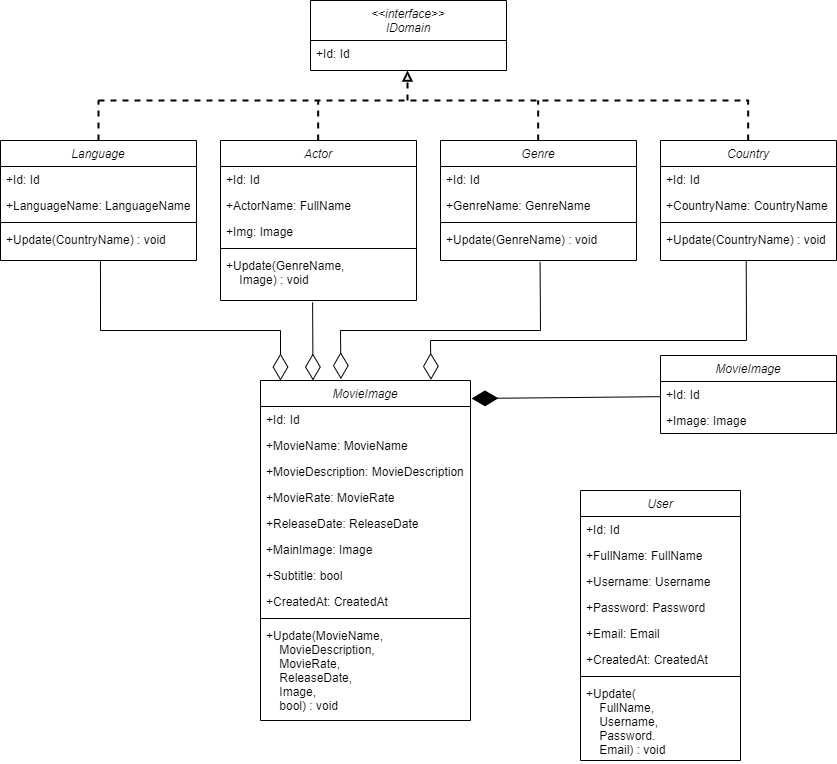

The diagram above was exported from draw.io. Its source (the exported page's mxGraphModel, read from the mxfile embedded in the PNG):
<mxGraphModel dx="1707" dy="434" grid="1" gridSize="10" guides="1" tooltips="1" connect="1" arrows="1" fold="1" page="1" pageScale="1" pageWidth="827" pageHeight="1169" math="0" shadow="0">
  <root>
    <mxCell id="WIyWlLk6GJQsqaUBKTNV-0" />
    <mxCell id="WIyWlLk6GJQsqaUBKTNV-1" parent="WIyWlLk6GJQsqaUBKTNV-0" />
    <mxCell id="zkfFHV4jXpPFQw0GAbJ--0" value="User" style="swimlane;fontStyle=2;align=center;verticalAlign=top;childLayout=stackLayout;horizontal=1;startSize=26;horizontalStack=0;resizeParent=1;resizeLast=0;collapsible=1;marginBottom=0;rounded=0;shadow=0;strokeWidth=1;" parent="WIyWlLk6GJQsqaUBKTNV-1" vertex="1">
      <mxGeometry x="560" y="500" width="160" height="270" as="geometry">
        <mxRectangle x="220" y="120" width="160" height="26" as="alternateBounds" />
      </mxGeometry>
    </mxCell>
    <mxCell id="zkfFHV4jXpPFQw0GAbJ--1" value="+Id: Id" style="text;align=left;verticalAlign=top;spacingLeft=4;spacingRight=4;overflow=hidden;rotatable=0;points=[[0,0.5],[1,0.5]];portConstraint=eastwest;" parent="zkfFHV4jXpPFQw0GAbJ--0" vertex="1">
      <mxGeometry y="26" width="160" height="26" as="geometry" />
    </mxCell>
    <mxCell id="zkfFHV4jXpPFQw0GAbJ--2" value="+FullName: FullName" style="text;align=left;verticalAlign=top;spacingLeft=4;spacingRight=4;overflow=hidden;rotatable=0;points=[[0,0.5],[1,0.5]];portConstraint=eastwest;rounded=0;shadow=0;html=0;" parent="zkfFHV4jXpPFQw0GAbJ--0" vertex="1">
      <mxGeometry y="52" width="160" height="26" as="geometry" />
    </mxCell>
    <mxCell id="zkfFHV4jXpPFQw0GAbJ--3" value="+Username: Username" style="text;align=left;verticalAlign=top;spacingLeft=4;spacingRight=4;overflow=hidden;rotatable=0;points=[[0,0.5],[1,0.5]];portConstraint=eastwest;rounded=0;shadow=0;html=0;" parent="zkfFHV4jXpPFQw0GAbJ--0" vertex="1">
      <mxGeometry y="78" width="160" height="26" as="geometry" />
    </mxCell>
    <mxCell id="zkfFHV4jXpPFQw0GAbJ--5" value="+Password: Password" style="text;align=left;verticalAlign=top;spacingLeft=4;spacingRight=4;overflow=hidden;rotatable=0;points=[[0,0.5],[1,0.5]];portConstraint=eastwest;" parent="zkfFHV4jXpPFQw0GAbJ--0" vertex="1">
      <mxGeometry y="104" width="160" height="26" as="geometry" />
    </mxCell>
    <mxCell id="eTyjcPWAV_zBhW57ZBi4-2" value="+Email: Email" style="text;align=left;verticalAlign=top;spacingLeft=4;spacingRight=4;overflow=hidden;rotatable=0;points=[[0,0.5],[1,0.5]];portConstraint=eastwest;" parent="zkfFHV4jXpPFQw0GAbJ--0" vertex="1">
      <mxGeometry y="130" width="160" height="26" as="geometry" />
    </mxCell>
    <mxCell id="eTyjcPWAV_zBhW57ZBi4-3" value="+CreatedAt: CreatedAt" style="text;align=left;verticalAlign=top;spacingLeft=4;spacingRight=4;overflow=hidden;rotatable=0;points=[[0,0.5],[1,0.5]];portConstraint=eastwest;" parent="zkfFHV4jXpPFQw0GAbJ--0" vertex="1">
      <mxGeometry y="156" width="160" height="26" as="geometry" />
    </mxCell>
    <mxCell id="zkfFHV4jXpPFQw0GAbJ--4" value="" style="line;html=1;strokeWidth=1;align=left;verticalAlign=middle;spacingTop=-1;spacingLeft=3;spacingRight=3;rotatable=0;labelPosition=right;points=[];portConstraint=eastwest;" parent="zkfFHV4jXpPFQw0GAbJ--0" vertex="1">
      <mxGeometry y="182" width="160" height="8" as="geometry" />
    </mxCell>
    <mxCell id="eTyjcPWAV_zBhW57ZBi4-4" value="+Update(&#10;    FullName,&#10;    Username,&#10;    Password.&#10;    Email) : void" style="text;align=left;verticalAlign=top;spacingLeft=4;spacingRight=4;overflow=hidden;rotatable=0;points=[[0,0.5],[1,0.5]];portConstraint=eastwest;" parent="zkfFHV4jXpPFQw0GAbJ--0" vertex="1">
      <mxGeometry y="190" width="160" height="80" as="geometry" />
    </mxCell>
    <mxCell id="eTyjcPWAV_zBhW57ZBi4-5" value="Country" style="swimlane;fontStyle=2;align=center;verticalAlign=top;childLayout=stackLayout;horizontal=1;startSize=26;horizontalStack=0;resizeParent=1;resizeLast=0;collapsible=1;marginBottom=0;rounded=0;shadow=0;strokeWidth=1;" parent="WIyWlLk6GJQsqaUBKTNV-1" vertex="1">
      <mxGeometry x="640" y="150" width="176" height="120" as="geometry">
        <mxRectangle x="220" y="120" width="160" height="26" as="alternateBounds" />
      </mxGeometry>
    </mxCell>
    <mxCell id="eTyjcPWAV_zBhW57ZBi4-6" value="+Id: Id" style="text;align=left;verticalAlign=top;spacingLeft=4;spacingRight=4;overflow=hidden;rotatable=0;points=[[0,0.5],[1,0.5]];portConstraint=eastwest;" parent="eTyjcPWAV_zBhW57ZBi4-5" vertex="1">
      <mxGeometry y="26" width="176" height="26" as="geometry" />
    </mxCell>
    <mxCell id="eTyjcPWAV_zBhW57ZBi4-7" value="+CountryName: CountryName" style="text;align=left;verticalAlign=top;spacingLeft=4;spacingRight=4;overflow=hidden;rotatable=0;points=[[0,0.5],[1,0.5]];portConstraint=eastwest;rounded=0;shadow=0;html=0;" parent="eTyjcPWAV_zBhW57ZBi4-5" vertex="1">
      <mxGeometry y="52" width="176" height="26" as="geometry" />
    </mxCell>
    <mxCell id="eTyjcPWAV_zBhW57ZBi4-12" value="" style="line;html=1;strokeWidth=1;align=left;verticalAlign=middle;spacingTop=-1;spacingLeft=3;spacingRight=3;rotatable=0;labelPosition=right;points=[];portConstraint=eastwest;" parent="eTyjcPWAV_zBhW57ZBi4-5" vertex="1">
      <mxGeometry y="78" width="176" height="8" as="geometry" />
    </mxCell>
    <mxCell id="eTyjcPWAV_zBhW57ZBi4-13" value="+Update(CountryName) : void" style="text;align=left;verticalAlign=top;spacingLeft=4;spacingRight=4;overflow=hidden;rotatable=0;points=[[0,0.5],[1,0.5]];portConstraint=eastwest;" parent="eTyjcPWAV_zBhW57ZBi4-5" vertex="1">
      <mxGeometry y="86" width="176" height="34" as="geometry" />
    </mxCell>
    <mxCell id="eTyjcPWAV_zBhW57ZBi4-14" value="Language" style="swimlane;fontStyle=2;align=center;verticalAlign=top;childLayout=stackLayout;horizontal=1;startSize=26;horizontalStack=0;resizeParent=1;resizeLast=0;collapsible=1;marginBottom=0;rounded=0;shadow=0;strokeWidth=1;" parent="WIyWlLk6GJQsqaUBKTNV-1" vertex="1">
      <mxGeometry x="-20" y="150" width="196" height="120" as="geometry">
        <mxRectangle x="220" y="120" width="160" height="26" as="alternateBounds" />
      </mxGeometry>
    </mxCell>
    <mxCell id="eTyjcPWAV_zBhW57ZBi4-15" value="+Id: Id" style="text;align=left;verticalAlign=top;spacingLeft=4;spacingRight=4;overflow=hidden;rotatable=0;points=[[0,0.5],[1,0.5]];portConstraint=eastwest;" parent="eTyjcPWAV_zBhW57ZBi4-14" vertex="1">
      <mxGeometry y="26" width="196" height="26" as="geometry" />
    </mxCell>
    <mxCell id="eTyjcPWAV_zBhW57ZBi4-16" value="+LanguageName: LanguageName" style="text;align=left;verticalAlign=top;spacingLeft=4;spacingRight=4;overflow=hidden;rotatable=0;points=[[0,0.5],[1,0.5]];portConstraint=eastwest;rounded=0;shadow=0;html=0;" parent="eTyjcPWAV_zBhW57ZBi4-14" vertex="1">
      <mxGeometry y="52" width="196" height="26" as="geometry" />
    </mxCell>
    <mxCell id="eTyjcPWAV_zBhW57ZBi4-17" value="" style="line;html=1;strokeWidth=1;align=left;verticalAlign=middle;spacingTop=-1;spacingLeft=3;spacingRight=3;rotatable=0;labelPosition=right;points=[];portConstraint=eastwest;" parent="eTyjcPWAV_zBhW57ZBi4-14" vertex="1">
      <mxGeometry y="78" width="196" height="8" as="geometry" />
    </mxCell>
    <mxCell id="eTyjcPWAV_zBhW57ZBi4-18" value="+Update(CountryName) : void" style="text;align=left;verticalAlign=top;spacingLeft=4;spacingRight=4;overflow=hidden;rotatable=0;points=[[0,0.5],[1,0.5]];portConstraint=eastwest;" parent="eTyjcPWAV_zBhW57ZBi4-14" vertex="1">
      <mxGeometry y="86" width="196" height="34" as="geometry" />
    </mxCell>
    <mxCell id="eTyjcPWAV_zBhW57ZBi4-19" value="Genre" style="swimlane;fontStyle=2;align=center;verticalAlign=top;childLayout=stackLayout;horizontal=1;startSize=26;horizontalStack=0;resizeParent=1;resizeLast=0;collapsible=1;marginBottom=0;rounded=0;shadow=0;strokeWidth=1;" parent="WIyWlLk6GJQsqaUBKTNV-1" vertex="1">
      <mxGeometry x="420" y="150" width="196" height="120" as="geometry">
        <mxRectangle x="220" y="120" width="160" height="26" as="alternateBounds" />
      </mxGeometry>
    </mxCell>
    <mxCell id="eTyjcPWAV_zBhW57ZBi4-20" value="+Id: Id" style="text;align=left;verticalAlign=top;spacingLeft=4;spacingRight=4;overflow=hidden;rotatable=0;points=[[0,0.5],[1,0.5]];portConstraint=eastwest;" parent="eTyjcPWAV_zBhW57ZBi4-19" vertex="1">
      <mxGeometry y="26" width="196" height="26" as="geometry" />
    </mxCell>
    <mxCell id="eTyjcPWAV_zBhW57ZBi4-21" value="+GenreName: GenreName" style="text;align=left;verticalAlign=top;spacingLeft=4;spacingRight=4;overflow=hidden;rotatable=0;points=[[0,0.5],[1,0.5]];portConstraint=eastwest;rounded=0;shadow=0;html=0;" parent="eTyjcPWAV_zBhW57ZBi4-19" vertex="1">
      <mxGeometry y="52" width="196" height="26" as="geometry" />
    </mxCell>
    <mxCell id="eTyjcPWAV_zBhW57ZBi4-22" value="" style="line;html=1;strokeWidth=1;align=left;verticalAlign=middle;spacingTop=-1;spacingLeft=3;spacingRight=3;rotatable=0;labelPosition=right;points=[];portConstraint=eastwest;" parent="eTyjcPWAV_zBhW57ZBi4-19" vertex="1">
      <mxGeometry y="78" width="196" height="8" as="geometry" />
    </mxCell>
    <mxCell id="eTyjcPWAV_zBhW57ZBi4-23" value="+Update(GenreName) : void" style="text;align=left;verticalAlign=top;spacingLeft=4;spacingRight=4;overflow=hidden;rotatable=0;points=[[0,0.5],[1,0.5]];portConstraint=eastwest;" parent="eTyjcPWAV_zBhW57ZBi4-19" vertex="1">
      <mxGeometry y="86" width="196" height="34" as="geometry" />
    </mxCell>
    <mxCell id="eTyjcPWAV_zBhW57ZBi4-24" value="Actor" style="swimlane;fontStyle=2;align=center;verticalAlign=top;childLayout=stackLayout;horizontal=1;startSize=26;horizontalStack=0;resizeParent=1;resizeLast=0;collapsible=1;marginBottom=0;rounded=0;shadow=0;strokeWidth=1;" parent="WIyWlLk6GJQsqaUBKTNV-1" vertex="1">
      <mxGeometry x="200" y="150" width="196" height="160" as="geometry">
        <mxRectangle x="220" y="120" width="160" height="26" as="alternateBounds" />
      </mxGeometry>
    </mxCell>
    <mxCell id="eTyjcPWAV_zBhW57ZBi4-25" value="+Id: Id" style="text;align=left;verticalAlign=top;spacingLeft=4;spacingRight=4;overflow=hidden;rotatable=0;points=[[0,0.5],[1,0.5]];portConstraint=eastwest;" parent="eTyjcPWAV_zBhW57ZBi4-24" vertex="1">
      <mxGeometry y="26" width="196" height="26" as="geometry" />
    </mxCell>
    <mxCell id="eTyjcPWAV_zBhW57ZBi4-26" value="+ActorName: FullName" style="text;align=left;verticalAlign=top;spacingLeft=4;spacingRight=4;overflow=hidden;rotatable=0;points=[[0,0.5],[1,0.5]];portConstraint=eastwest;rounded=0;shadow=0;html=0;" parent="eTyjcPWAV_zBhW57ZBi4-24" vertex="1">
      <mxGeometry y="52" width="196" height="26" as="geometry" />
    </mxCell>
    <mxCell id="eTyjcPWAV_zBhW57ZBi4-29" value="+Img: Image" style="text;align=left;verticalAlign=top;spacingLeft=4;spacingRight=4;overflow=hidden;rotatable=0;points=[[0,0.5],[1,0.5]];portConstraint=eastwest;rounded=0;shadow=0;html=0;" parent="eTyjcPWAV_zBhW57ZBi4-24" vertex="1">
      <mxGeometry y="78" width="196" height="26" as="geometry" />
    </mxCell>
    <mxCell id="eTyjcPWAV_zBhW57ZBi4-27" value="" style="line;html=1;strokeWidth=1;align=left;verticalAlign=middle;spacingTop=-1;spacingLeft=3;spacingRight=3;rotatable=0;labelPosition=right;points=[];portConstraint=eastwest;" parent="eTyjcPWAV_zBhW57ZBi4-24" vertex="1">
      <mxGeometry y="104" width="196" height="8" as="geometry" />
    </mxCell>
    <mxCell id="eTyjcPWAV_zBhW57ZBi4-28" value="+Update(GenreName,&#10;    Image) : void" style="text;align=left;verticalAlign=top;spacingLeft=4;spacingRight=4;overflow=hidden;rotatable=0;points=[[0,0.5],[1,0.5]];portConstraint=eastwest;" parent="eTyjcPWAV_zBhW57ZBi4-24" vertex="1">
      <mxGeometry y="112" width="196" height="48" as="geometry" />
    </mxCell>
    <mxCell id="eTyjcPWAV_zBhW57ZBi4-30" value="&lt;&lt;interface&gt;&gt;&#10;IDomain" style="swimlane;fontStyle=2;align=center;verticalAlign=top;childLayout=stackLayout;horizontal=1;startSize=40;horizontalStack=0;resizeParent=1;resizeLast=0;collapsible=1;marginBottom=0;rounded=0;shadow=0;strokeWidth=1;" parent="WIyWlLk6GJQsqaUBKTNV-1" vertex="1">
      <mxGeometry x="290" y="10" width="196" height="70" as="geometry">
        <mxRectangle x="220" y="120" width="160" height="26" as="alternateBounds" />
      </mxGeometry>
    </mxCell>
    <mxCell id="eTyjcPWAV_zBhW57ZBi4-31" value="+Id: Id" style="text;align=left;verticalAlign=top;spacingLeft=4;spacingRight=4;overflow=hidden;rotatable=0;points=[[0,0.5],[1,0.5]];portConstraint=eastwest;" parent="eTyjcPWAV_zBhW57ZBi4-30" vertex="1">
      <mxGeometry y="40" width="196" height="26" as="geometry" />
    </mxCell>
    <mxCell id="eTyjcPWAV_zBhW57ZBi4-35" value="MovieImage" style="swimlane;fontStyle=2;align=center;verticalAlign=top;childLayout=stackLayout;horizontal=1;startSize=26;horizontalStack=0;resizeParent=1;resizeLast=0;collapsible=1;marginBottom=0;rounded=0;shadow=0;strokeWidth=1;" parent="WIyWlLk6GJQsqaUBKTNV-1" vertex="1">
      <mxGeometry x="640" y="365" width="176" height="78" as="geometry">
        <mxRectangle x="220" y="120" width="160" height="26" as="alternateBounds" />
      </mxGeometry>
    </mxCell>
    <mxCell id="eTyjcPWAV_zBhW57ZBi4-36" value="+Id: Id" style="text;align=left;verticalAlign=top;spacingLeft=4;spacingRight=4;overflow=hidden;rotatable=0;points=[[0,0.5],[1,0.5]];portConstraint=eastwest;" parent="eTyjcPWAV_zBhW57ZBi4-35" vertex="1">
      <mxGeometry y="26" width="176" height="26" as="geometry" />
    </mxCell>
    <mxCell id="eTyjcPWAV_zBhW57ZBi4-37" value="+Image: Image" style="text;align=left;verticalAlign=top;spacingLeft=4;spacingRight=4;overflow=hidden;rotatable=0;points=[[0,0.5],[1,0.5]];portConstraint=eastwest;rounded=0;shadow=0;html=0;" parent="eTyjcPWAV_zBhW57ZBi4-35" vertex="1">
      <mxGeometry y="52" width="176" height="26" as="geometry" />
    </mxCell>
    <mxCell id="eTyjcPWAV_zBhW57ZBi4-40" value="MovieImage" style="swimlane;fontStyle=2;align=center;verticalAlign=top;childLayout=stackLayout;horizontal=1;startSize=26;horizontalStack=0;resizeParent=1;resizeLast=0;collapsible=1;marginBottom=0;rounded=0;shadow=0;strokeWidth=1;" parent="WIyWlLk6GJQsqaUBKTNV-1" vertex="1">
      <mxGeometry x="240" y="390" width="210" height="340" as="geometry">
        <mxRectangle x="220" y="120" width="160" height="26" as="alternateBounds" />
      </mxGeometry>
    </mxCell>
    <mxCell id="eTyjcPWAV_zBhW57ZBi4-41" value="+Id: Id" style="text;align=left;verticalAlign=top;spacingLeft=4;spacingRight=4;overflow=hidden;rotatable=0;points=[[0,0.5],[1,0.5]];portConstraint=eastwest;" parent="eTyjcPWAV_zBhW57ZBi4-40" vertex="1">
      <mxGeometry y="26" width="210" height="26" as="geometry" />
    </mxCell>
    <mxCell id="eTyjcPWAV_zBhW57ZBi4-42" value="+MovieName: MovieName" style="text;align=left;verticalAlign=top;spacingLeft=4;spacingRight=4;overflow=hidden;rotatable=0;points=[[0,0.5],[1,0.5]];portConstraint=eastwest;rounded=0;shadow=0;html=0;" parent="eTyjcPWAV_zBhW57ZBi4-40" vertex="1">
      <mxGeometry y="52" width="210" height="26" as="geometry" />
    </mxCell>
    <mxCell id="eTyjcPWAV_zBhW57ZBi4-46" value="+MovieDescription: MovieDescription" style="text;align=left;verticalAlign=top;spacingLeft=4;spacingRight=4;overflow=hidden;rotatable=0;points=[[0,0.5],[1,0.5]];portConstraint=eastwest;rounded=0;shadow=0;html=0;" parent="eTyjcPWAV_zBhW57ZBi4-40" vertex="1">
      <mxGeometry y="78" width="210" height="26" as="geometry" />
    </mxCell>
    <mxCell id="eTyjcPWAV_zBhW57ZBi4-47" value="+MovieRate: MovieRate" style="text;align=left;verticalAlign=top;spacingLeft=4;spacingRight=4;overflow=hidden;rotatable=0;points=[[0,0.5],[1,0.5]];portConstraint=eastwest;rounded=0;shadow=0;html=0;" parent="eTyjcPWAV_zBhW57ZBi4-40" vertex="1">
      <mxGeometry y="104" width="210" height="26" as="geometry" />
    </mxCell>
    <mxCell id="eTyjcPWAV_zBhW57ZBi4-48" value="+ReleaseDate: ReleaseDate" style="text;align=left;verticalAlign=top;spacingLeft=4;spacingRight=4;overflow=hidden;rotatable=0;points=[[0,0.5],[1,0.5]];portConstraint=eastwest;rounded=0;shadow=0;html=0;" parent="eTyjcPWAV_zBhW57ZBi4-40" vertex="1">
      <mxGeometry y="130" width="210" height="26" as="geometry" />
    </mxCell>
    <mxCell id="eTyjcPWAV_zBhW57ZBi4-49" value="+MainImage: Image" style="text;align=left;verticalAlign=top;spacingLeft=4;spacingRight=4;overflow=hidden;rotatable=0;points=[[0,0.5],[1,0.5]];portConstraint=eastwest;rounded=0;shadow=0;html=0;" parent="eTyjcPWAV_zBhW57ZBi4-40" vertex="1">
      <mxGeometry y="156" width="210" height="26" as="geometry" />
    </mxCell>
    <mxCell id="eTyjcPWAV_zBhW57ZBi4-50" value="+Subtitle: bool" style="text;align=left;verticalAlign=top;spacingLeft=4;spacingRight=4;overflow=hidden;rotatable=0;points=[[0,0.5],[1,0.5]];portConstraint=eastwest;rounded=0;shadow=0;html=0;" parent="eTyjcPWAV_zBhW57ZBi4-40" vertex="1">
      <mxGeometry y="182" width="210" height="26" as="geometry" />
    </mxCell>
    <mxCell id="eTyjcPWAV_zBhW57ZBi4-51" value="+CreatedAt: CreatedAt" style="text;align=left;verticalAlign=top;spacingLeft=4;spacingRight=4;overflow=hidden;rotatable=0;points=[[0,0.5],[1,0.5]];portConstraint=eastwest;rounded=0;shadow=0;html=0;" parent="eTyjcPWAV_zBhW57ZBi4-40" vertex="1">
      <mxGeometry y="208" width="210" height="26" as="geometry" />
    </mxCell>
    <mxCell id="eTyjcPWAV_zBhW57ZBi4-43" value="" style="line;html=1;strokeWidth=1;align=left;verticalAlign=middle;spacingTop=-1;spacingLeft=3;spacingRight=3;rotatable=0;labelPosition=right;points=[];portConstraint=eastwest;" parent="eTyjcPWAV_zBhW57ZBi4-40" vertex="1">
      <mxGeometry y="234" width="210" height="8" as="geometry" />
    </mxCell>
    <mxCell id="eTyjcPWAV_zBhW57ZBi4-44" value="+Update(MovieName,&#10;    MovieDescription,&#10;    MovieRate,&#10;    ReleaseDate,&#10;    Image,&#10;    bool) : void" style="text;align=left;verticalAlign=top;spacingLeft=4;spacingRight=4;overflow=hidden;rotatable=0;points=[[0,0.5],[1,0.5]];portConstraint=eastwest;" parent="eTyjcPWAV_zBhW57ZBi4-40" vertex="1">
      <mxGeometry y="242" width="210" height="98" as="geometry" />
    </mxCell>
    <mxCell id="1WCaRdSq2WGQtAupOeue-3" value="" style="endArrow=none;html=1;rounded=0;exitX=0.5;exitY=0;exitDx=0;exitDy=0;strokeWidth=2;dashed=1;" parent="WIyWlLk6GJQsqaUBKTNV-1" source="eTyjcPWAV_zBhW57ZBi4-14" edge="1">
      <mxGeometry width="50" height="50" relative="1" as="geometry">
        <mxPoint x="70" y="120" as="sourcePoint" />
        <mxPoint x="78" y="110" as="targetPoint" />
      </mxGeometry>
    </mxCell>
    <mxCell id="1WCaRdSq2WGQtAupOeue-4" value="" style="endArrow=none;html=1;rounded=0;exitX=0.5;exitY=0;exitDx=0;exitDy=0;strokeWidth=2;dashed=1;" parent="WIyWlLk6GJQsqaUBKTNV-1" edge="1">
      <mxGeometry width="50" height="50" relative="1" as="geometry">
        <mxPoint x="297.65999999999997" y="150" as="sourcePoint" />
        <mxPoint x="297.65999999999997" y="110" as="targetPoint" />
      </mxGeometry>
    </mxCell>
    <mxCell id="1WCaRdSq2WGQtAupOeue-5" value="" style="endArrow=none;html=1;rounded=0;exitX=0.5;exitY=0;exitDx=0;exitDy=0;strokeWidth=2;dashed=1;" parent="WIyWlLk6GJQsqaUBKTNV-1" edge="1">
      <mxGeometry width="50" height="50" relative="1" as="geometry">
        <mxPoint x="517.6600000000001" y="150" as="sourcePoint" />
        <mxPoint x="517.6600000000001" y="110" as="targetPoint" />
      </mxGeometry>
    </mxCell>
    <mxCell id="1WCaRdSq2WGQtAupOeue-6" value="" style="endArrow=none;html=1;rounded=0;exitX=0.5;exitY=0;exitDx=0;exitDy=0;strokeWidth=2;dashed=1;" parent="WIyWlLk6GJQsqaUBKTNV-1" edge="1">
      <mxGeometry width="50" height="50" relative="1" as="geometry">
        <mxPoint x="727.66" y="150" as="sourcePoint" />
        <mxPoint x="727.66" y="110" as="targetPoint" />
      </mxGeometry>
    </mxCell>
    <mxCell id="1WCaRdSq2WGQtAupOeue-7" value="" style="endArrow=none;html=1;rounded=0;strokeWidth=2;dashed=1;" parent="WIyWlLk6GJQsqaUBKTNV-1" edge="1">
      <mxGeometry width="50" height="50" relative="1" as="geometry">
        <mxPoint x="78" y="110" as="sourcePoint" />
        <mxPoint x="728" y="110" as="targetPoint" />
      </mxGeometry>
    </mxCell>
    <mxCell id="1WCaRdSq2WGQtAupOeue-8" value="" style="endArrow=block;html=1;rounded=0;endFill=0;strokeWidth=2;dashed=1;" parent="WIyWlLk6GJQsqaUBKTNV-1" edge="1">
      <mxGeometry width="50" height="50" relative="1" as="geometry">
        <mxPoint x="387" y="110" as="sourcePoint" />
        <mxPoint x="387" y="80" as="targetPoint" />
      </mxGeometry>
    </mxCell>
    <mxCell id="1WCaRdSq2WGQtAupOeue-11" value="" style="endArrow=diamondThin;endFill=1;endSize=24;html=1;rounded=0;exitX=-0.001;exitY=0.584;exitDx=0;exitDy=0;exitPerimeter=0;" parent="WIyWlLk6GJQsqaUBKTNV-1" source="eTyjcPWAV_zBhW57ZBi4-36" edge="1">
      <mxGeometry width="160" relative="1" as="geometry">
        <mxPoint x="470" y="389" as="sourcePoint" />
        <mxPoint x="451" y="408" as="targetPoint" />
      </mxGeometry>
    </mxCell>
    <mxCell id="1WCaRdSq2WGQtAupOeue-12" value="" style="endArrow=none;html=1;rounded=0;entryX=0.51;entryY=1;entryDx=0;entryDy=0;entryPerimeter=0;" parent="WIyWlLk6GJQsqaUBKTNV-1" target="eTyjcPWAV_zBhW57ZBi4-18" edge="1">
      <mxGeometry width="50" height="50" relative="1" as="geometry">
        <mxPoint x="80" y="340" as="sourcePoint" />
        <mxPoint x="103" y="310" as="targetPoint" />
      </mxGeometry>
    </mxCell>
    <mxCell id="1WCaRdSq2WGQtAupOeue-14" value="" style="endArrow=diamondThin;endFill=0;endSize=24;html=1;rounded=0;exitX=0.47;exitY=1.039;exitDx=0;exitDy=0;exitPerimeter=0;entryX=0.25;entryY=0;entryDx=0;entryDy=0;" parent="WIyWlLk6GJQsqaUBKTNV-1" source="eTyjcPWAV_zBhW57ZBi4-28" target="eTyjcPWAV_zBhW57ZBi4-40" edge="1">
      <mxGeometry width="160" relative="1" as="geometry">
        <mxPoint x="210" y="370" as="sourcePoint" />
        <mxPoint x="370" y="370" as="targetPoint" />
      </mxGeometry>
    </mxCell>
    <mxCell id="1WCaRdSq2WGQtAupOeue-15" value="" style="endArrow=none;html=1;rounded=0;" parent="WIyWlLk6GJQsqaUBKTNV-1" edge="1">
      <mxGeometry width="50" height="50" relative="1" as="geometry">
        <mxPoint x="80" y="340" as="sourcePoint" />
        <mxPoint x="260" y="340" as="targetPoint" />
      </mxGeometry>
    </mxCell>
    <mxCell id="1WCaRdSq2WGQtAupOeue-16" value="" style="endArrow=diamondThin;endFill=0;endSize=24;html=1;rounded=0;" parent="WIyWlLk6GJQsqaUBKTNV-1" edge="1">
      <mxGeometry width="160" relative="1" as="geometry">
        <mxPoint x="260" y="340" as="sourcePoint" />
        <mxPoint x="260" y="390" as="targetPoint" />
      </mxGeometry>
    </mxCell>
    <mxCell id="1WCaRdSq2WGQtAupOeue-17" value="" style="endArrow=none;html=1;rounded=0;entryX=0.508;entryY=1.04;entryDx=0;entryDy=0;entryPerimeter=0;" parent="WIyWlLk6GJQsqaUBKTNV-1" target="eTyjcPWAV_zBhW57ZBi4-23" edge="1">
      <mxGeometry width="50" height="50" relative="1" as="geometry">
        <mxPoint x="520" y="340" as="sourcePoint" />
        <mxPoint x="470" y="310" as="targetPoint" />
      </mxGeometry>
    </mxCell>
    <mxCell id="1WCaRdSq2WGQtAupOeue-18" value="" style="endArrow=none;html=1;rounded=0;" parent="WIyWlLk6GJQsqaUBKTNV-1" edge="1">
      <mxGeometry width="50" height="50" relative="1" as="geometry">
        <mxPoint x="320" y="340" as="sourcePoint" />
        <mxPoint x="520" y="340" as="targetPoint" />
      </mxGeometry>
    </mxCell>
    <mxCell id="1WCaRdSq2WGQtAupOeue-19" value="" style="endArrow=none;html=1;rounded=0;entryX=0.487;entryY=1.071;entryDx=0;entryDy=0;entryPerimeter=0;" parent="WIyWlLk6GJQsqaUBKTNV-1" edge="1">
      <mxGeometry width="50" height="50" relative="1" as="geometry">
        <mxPoint x="726" y="350" as="sourcePoint" />
        <mxPoint x="725.7120000000002" y="270.414" as="targetPoint" />
      </mxGeometry>
    </mxCell>
    <mxCell id="1WCaRdSq2WGQtAupOeue-20" value="" style="endArrow=none;html=1;rounded=0;" parent="WIyWlLk6GJQsqaUBKTNV-1" edge="1">
      <mxGeometry width="50" height="50" relative="1" as="geometry">
        <mxPoint x="410" y="350" as="sourcePoint" />
        <mxPoint x="726" y="350" as="targetPoint" />
      </mxGeometry>
    </mxCell>
    <mxCell id="1WCaRdSq2WGQtAupOeue-21" value="" style="endArrow=diamondThin;endFill=0;endSize=24;html=1;rounded=0;entryX=0.383;entryY=-0.004;entryDx=0;entryDy=0;entryPerimeter=0;" parent="WIyWlLk6GJQsqaUBKTNV-1" target="eTyjcPWAV_zBhW57ZBi4-40" edge="1">
      <mxGeometry width="160" relative="1" as="geometry">
        <mxPoint x="320" y="340" as="sourcePoint" />
        <mxPoint x="490" y="380" as="targetPoint" />
      </mxGeometry>
    </mxCell>
    <mxCell id="1WCaRdSq2WGQtAupOeue-23" value="" style="endArrow=diamondThin;endFill=0;endSize=24;html=1;rounded=0;entryX=0.812;entryY=-0.002;entryDx=0;entryDy=0;entryPerimeter=0;" parent="WIyWlLk6GJQsqaUBKTNV-1" target="eTyjcPWAV_zBhW57ZBi4-40" edge="1">
      <mxGeometry width="160" relative="1" as="geometry">
        <mxPoint x="410" y="350" as="sourcePoint" />
        <mxPoint x="540" y="380" as="targetPoint" />
      </mxGeometry>
    </mxCell>
  </root>
</mxGraphModel>